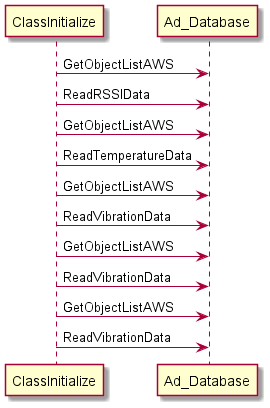

The diagram above was rendered by PlantUML. Its source (embedded in the PNG):
@startuml
ClassInitialize -> Ad_Database: GetObjectListAWS
ClassInitialize -> Ad_Database: ReadRSSIData
ClassInitialize -> Ad_Database: GetObjectListAWS
ClassInitialize -> Ad_Database: ReadTemperatureData
ClassInitialize -> Ad_Database: GetObjectListAWS
ClassInitialize -> Ad_Database: ReadVibrationData
ClassInitialize -> Ad_Database: GetObjectListAWS
ClassInitialize -> Ad_Database: ReadVibrationData
ClassInitialize -> Ad_Database: GetObjectListAWS
ClassInitialize -> Ad_Database: ReadVibrationData
@enduml